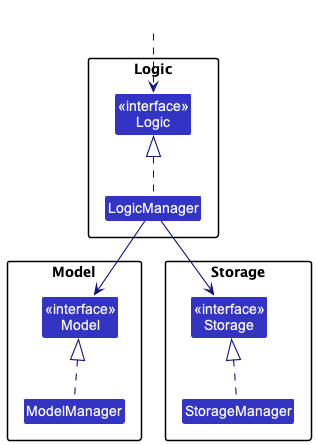

The diagram above was rendered by PlantUML. Its source (embedded in the PNG):
@startuml
!include style.puml
skinparam arrowThickness 1.1
skinparam arrowColor LOGIC_COLOR_T4
skinparam classBackgroundColor LOGIC_COLOR

package Logic {
Class "<<interface>>\nLogic" as LogicInterface
Class LogicManager
}

package Model{
Class "<<interface>>\nModel" as ModelInterface
Class ModelManager
}

package Storage{
Class "<<interface>>\nStorage" as StorageInterface
Class StorageManager
}

Class HiddenOutside #FFFFFF
HiddenOutside ..> LogicInterface

LogicManager .up.|> LogicInterface
ModelManager .up.|> ModelInterface
StorageManager .up.|> StorageInterface

LogicManager --> ModelInterface
LogicManager --> StorageInterface
@enduml